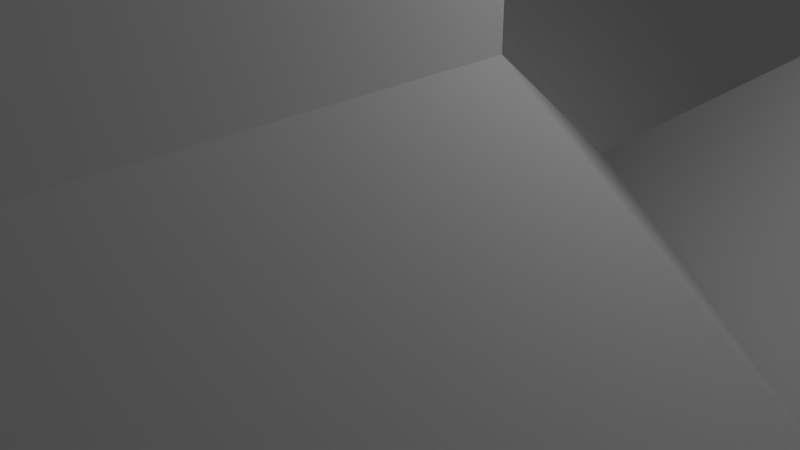 # Source: TwoPlayerStart.blend  (saved by Blender 2.70.0; exported with 4.5.12 LTS)
import bpy
from mathutils import Matrix  # noqa: F401  (used for matrix-valued properties, if any)

bpy.ops.wm.read_factory_settings(use_empty=True)
scene = bpy.context.scene
scene.name = 'Scene'

# ---- collections
col_collection_1 = bpy.data.collections.new('Collection 1'); scene.collection.children.link(col_collection_1)

# ---- materials (node trees are filled in below, after node groups)
mat_material = bpy.data.materials.new('Material')
mat_material.alpha_threshold = 0.0
mat_material.use_transparent_shadow = False
mat_material.roughness = 0.5
mat_material.line_color = (0.0, 0.0, 0.0, 1.0)

# ---- material node trees

# ---- world
world_world = bpy.data.worlds.new('World'); scene.world = world_world
world_world.color = (0.05088, 0.05088, 0.05088)
world_world.use_sun_shadow = False
world_world.sun_shadow_jitter_overblur = 0.0
world_world.cycles.sampling_method = 'MANUAL'
world_world.cycles.sample_map_resolution = 256

# ---- cameras
cam_camera = bpy.data.cameras.new('Camera')
cam_camera.clip_end = 100.0
cam_camera.lens = 35.0
cam_camera.sensor_width = 32.0
cam_camera.sensor_height = 18.0
cam_camera.ortho_scale = 7.314
cam_camera.dof.focus_distance = 0.0
cam_camera.dof.aperture_fstop = 128.0

# ---- lights
light_lamp = bpy.data.lights.new('Lamp', 'POINT')
light_lamp.transmission_factor = 0.0
light_lamp.cutoff_distance = 30.0
light_lamp.energy = 100.0
light_lamp.shadow_buffer_clip_start = 1.001
light_lamp.shadow_soft_size = 0.1
light_lamp.shadow_maximum_resolution = 0.006
light_lamp.use_absolute_resolution = True
light_lamp.cycles.use_multiple_importance_sampling = False

# ---- meshes
me_cube = bpy.data.meshes.new('Cube')
me_cube.from_pydata([(-6.0, 5.0, 0.0), (-6.0, 10.0, 0.0), (2.7e-14, 10.0, 0.0), (7.55e-07, 5.0, 0.0), (-6.0, 5.0, 3.0), (-6.0, 10.0, 3.0), (-4.0, 10.0, 3.0), (-4.0, 5.0, 3.0), (-6.0, 5.0, -1.0), (-6.0, 10.0, -1.0), (2.7e-14, 10.0, -1.0), (7.55e-07, 5.0, -1.0), (-12.0, 0.0, 0.0), (-6.0, 0.0, 0.0), (-12.0, 0.0, 3.0), (-10.0, 0.0, 3.0), (-12.0, 0.0, -1.0), (-6.0, 0.0, -1.0), (0.0, 0.002439, 3.0), (1.51e-06, 0.002439, -1.0), (-2.0, 0.002439, 3.0), (-2.0, 0.002439, -1.0), (-6.0, 5.0, 7.0), (-6.0, 10.0, 7.0), (-4.0, 10.0, 7.0), (-4.0, 5.0, 7.0), (-12.0, 0.0, 7.0), (-10.0, 0.0, 7.0), (0.0, 0.002439, 7.0), (-2.0, 0.002439, 7.0), (-12.0, -10.0, 0.0), (-5.999, -10.0, 0.0), (-12.0, -10.0, 3.0), (-9.999, -10.0, 3.0), (-12.0, -10.0, -1.0), (-5.999, -10.0, -1.0), (0.0, -9.998, 3.0), (0.0, -9.998, -1.0), (-1.999, -9.998, 3.0), (-1.999, -9.998, -1.0), (-12.0, -10.0, 7.0), (-9.999, -10.0, 7.0), (0.0, -9.998, 7.0), (-1.999, -9.998, 7.0)], [], [(2, 3, 11, 10), (4, 14, 26, 22), (0, 4, 5, 1), (1, 5, 6, 2), (2, 6, 7, 3), (20, 18, 3), (8, 9, 10, 11), (1, 2, 10, 9), (0, 8, 16, 12), (0, 1, 9, 8), (20, 13, 31, 38), (17, 21, 39, 35), (8, 11, 17, 16), (27, 26, 40, 41), (3, 7, 15, 13), (4, 0, 12, 14), (28, 29, 43, 42), (17, 11, 19, 21), (26, 14, 32, 40), (11, 3, 18, 19), (3, 13, 20), (22, 25, 24, 23), (25, 22, 26, 27), (15, 7, 25, 27), (15, 27, 41, 33), (7, 6, 24, 25), (6, 5, 23, 24), (5, 4, 22, 23), (32, 30, 31, 33), (31, 30, 34, 35), (38, 36, 42, 43), (37, 36, 38, 39), (31, 35, 39, 38), (32, 33, 41, 40), (21, 19, 37, 39), (19, 18, 36, 37), (12, 16, 34, 30), (16, 17, 35, 34), (13, 15, 33, 31), (14, 12, 30, 32), (29, 20, 38, 43)])
me_cube.materials.append(mat_material)
me_cube.use_remesh_preserve_volume = False
me_cube.use_remesh_preserve_attributes = False
me_cube.use_mirror_vertex_groups = False
me_cube.update()

# ---- objects
ob_cube = bpy.data.objects.new('Cube', me_cube)
ob_lamp = bpy.data.objects.new('Lamp', light_lamp)
ob_camera = bpy.data.objects.new('Camera', cam_camera)

# ---- transforms, parenting, visibility, modifiers, constraints
ob_cube.location = (0.0, 0.0, 0.0)
ob_cube.lock_rotations_4d = False
ob_cube.empty_display_type = 'ARROWS'
ob_cube.lineart.crease_threshold = 0.0
_m = ob_cube.modifiers.new('Mirror', 'MIRROR')
_m.use_clip = True
ob_lamp.location = (4.076, 1.005, 5.904)
ob_lamp.rotation_euler = (0.6503, 0.05522, 1.866)
ob_lamp.lock_rotations_4d = False
ob_lamp.empty_display_type = 'ARROWS'
ob_lamp.color = (0.0, 0.0, 0.0, 0.0)
ob_lamp.lineart.crease_threshold = 0.0
ob_camera.location = (7.481, -6.508, 5.344)
ob_camera.rotation_euler = (1.109, 0.01082, 0.8149)
ob_camera.lock_rotations_4d = False
ob_camera.empty_display_type = 'ARROWS'
ob_camera.color = (0.0, 0.0, 0.0, 0.0)
ob_camera.display_type = 'WIRE'
ob_camera.lineart.crease_threshold = 0.0

# ---- collection membership
col_collection_1.objects.link(ob_cube)
col_collection_1.objects.link(ob_lamp)
col_collection_1.objects.link(ob_camera)

# ---- scene / render settings (as saved in the file)
scene.camera = ob_camera
scene.frame_start = 1; scene.frame_end = 250; scene.frame_set(1)
scene.render.engine = 'BLENDER_EEVEE_NEXT'
scene.render.resolution_percentage = 50
scene.render.dither_intensity = 0.0
scene.cycles.use_denoising = False
scene.cycles.samples = 10
scene.cycles.sampling_pattern = 'TABULATED_SOBOL'
scene.cycles.light_sampling_threshold = 0.0
scene.cycles.use_adaptive_sampling = False
scene.cycles.use_light_tree = False
scene.cycles.blur_glossy = 0.0
scene.cycles.volume_bounces = 1
scene.cycles.pixel_filter_type = 'GAUSSIAN'
scene.cycles.sample_clamp_indirect = 0.0
scene.view_settings.view_transform = 'Standard'
bpy.context.view_layer.update()
